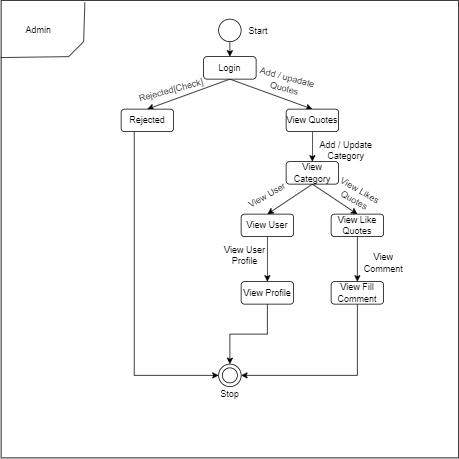

The diagram above was exported from draw.io. Its source (the exported page's mxGraphModel, read from the mxfile embedded in the PNG):
<mxGraphModel dx="983" dy="383" grid="1" gridSize="10" guides="1" tooltips="1" connect="1" arrows="1" fold="1" page="1" pageScale="1" pageWidth="850" pageHeight="1100" math="0" shadow="0">
  <root>
    <mxCell id="0" />
    <mxCell id="1" parent="0" />
    <mxCell id="IestqITS23KrY20UCd8y-1" value="" style="whiteSpace=wrap;html=1;aspect=fixed;" parent="1" vertex="1">
      <mxGeometry x="120" y="245" width="610" height="610" as="geometry" />
    </mxCell>
    <mxCell id="IestqITS23KrY20UCd8y-3" value="" style="endArrow=none;html=1;rounded=0;" parent="1" edge="1">
      <mxGeometry width="50" height="50" relative="1" as="geometry">
        <mxPoint x="210" y="320" as="sourcePoint" />
        <mxPoint x="230" y="300" as="targetPoint" />
      </mxGeometry>
    </mxCell>
    <mxCell id="IestqITS23KrY20UCd8y-4" value="Admin" style="text;html=1;strokeColor=none;fillColor=none;align=center;verticalAlign=middle;whiteSpace=wrap;rounded=0;" parent="1" vertex="1">
      <mxGeometry x="140" y="270" width="60" height="30" as="geometry" />
    </mxCell>
    <mxCell id="IestqITS23KrY20UCd8y-5" value="" style="endArrow=none;html=1;rounded=0;entryX=0.183;entryY=0.004;entryDx=0;entryDy=0;entryPerimeter=0;" parent="1" target="IestqITS23KrY20UCd8y-1" edge="1">
      <mxGeometry width="50" height="50" relative="1" as="geometry">
        <mxPoint x="230" y="300" as="sourcePoint" />
        <mxPoint x="540" y="300" as="targetPoint" />
      </mxGeometry>
    </mxCell>
    <mxCell id="IestqITS23KrY20UCd8y-6" value="" style="endArrow=none;html=1;rounded=0;exitX=-0.001;exitY=0.125;exitDx=0;exitDy=0;exitPerimeter=0;" parent="1" source="IestqITS23KrY20UCd8y-1" edge="1">
      <mxGeometry width="50" height="50" relative="1" as="geometry">
        <mxPoint x="160" y="370" as="sourcePoint" />
        <mxPoint x="210" y="320" as="targetPoint" />
      </mxGeometry>
    </mxCell>
    <mxCell id="IestqITS23KrY20UCd8y-23" style="edgeStyle=orthogonalEdgeStyle;rounded=0;orthogonalLoop=1;jettySize=auto;html=1;exitX=0.5;exitY=1;exitDx=0;exitDy=0;entryX=0.5;entryY=0;entryDx=0;entryDy=0;" parent="1" source="IestqITS23KrY20UCd8y-7" target="IestqITS23KrY20UCd8y-10" edge="1">
      <mxGeometry relative="1" as="geometry" />
    </mxCell>
    <mxCell id="IestqITS23KrY20UCd8y-7" value="" style="ellipse;whiteSpace=wrap;html=1;aspect=fixed;" parent="1" vertex="1">
      <mxGeometry x="410" y="270" width="30" height="30" as="geometry" />
    </mxCell>
    <mxCell id="IestqITS23KrY20UCd8y-8" value="Start" style="text;html=1;strokeColor=none;fillColor=none;align=center;verticalAlign=middle;whiteSpace=wrap;rounded=0;" parent="1" vertex="1">
      <mxGeometry x="433" y="271" width="60" height="30" as="geometry" />
    </mxCell>
    <mxCell id="IestqITS23KrY20UCd8y-24" style="rounded=0;orthogonalLoop=1;jettySize=auto;html=1;exitX=0.5;exitY=1;exitDx=0;exitDy=0;entryX=0.5;entryY=0;entryDx=0;entryDy=0;" parent="1" source="IestqITS23KrY20UCd8y-10" target="IestqITS23KrY20UCd8y-12" edge="1">
      <mxGeometry relative="1" as="geometry" />
    </mxCell>
    <mxCell id="IestqITS23KrY20UCd8y-25" style="rounded=0;orthogonalLoop=1;jettySize=auto;html=1;exitX=0.5;exitY=1;exitDx=0;exitDy=0;entryX=0.5;entryY=0;entryDx=0;entryDy=0;" parent="1" source="IestqITS23KrY20UCd8y-10" target="IestqITS23KrY20UCd8y-13" edge="1">
      <mxGeometry relative="1" as="geometry" />
    </mxCell>
    <mxCell id="IestqITS23KrY20UCd8y-10" value="Login" style="rounded=1;whiteSpace=wrap;html=1;" parent="1" vertex="1">
      <mxGeometry x="390" y="320" width="70" height="30" as="geometry" />
    </mxCell>
    <mxCell id="IestqITS23KrY20UCd8y-35" style="edgeStyle=orthogonalEdgeStyle;rounded=0;orthogonalLoop=1;jettySize=auto;html=1;exitX=0.25;exitY=1;exitDx=0;exitDy=0;entryX=0;entryY=0.5;entryDx=0;entryDy=0;" parent="1" source="IestqITS23KrY20UCd8y-12" target="IestqITS23KrY20UCd8y-21" edge="1">
      <mxGeometry relative="1" as="geometry" />
    </mxCell>
    <mxCell id="IestqITS23KrY20UCd8y-12" value="Rejected" style="rounded=1;whiteSpace=wrap;html=1;" parent="1" vertex="1">
      <mxGeometry x="280" y="390" width="70" height="30" as="geometry" />
    </mxCell>
    <mxCell id="IestqITS23KrY20UCd8y-26" style="edgeStyle=orthogonalEdgeStyle;rounded=0;orthogonalLoop=1;jettySize=auto;html=1;exitX=0.5;exitY=1;exitDx=0;exitDy=0;entryX=0.5;entryY=0;entryDx=0;entryDy=0;" parent="1" source="IestqITS23KrY20UCd8y-13" target="IestqITS23KrY20UCd8y-15" edge="1">
      <mxGeometry relative="1" as="geometry" />
    </mxCell>
    <mxCell id="IestqITS23KrY20UCd8y-13" value="View Quotes" style="rounded=1;whiteSpace=wrap;html=1;" parent="1" vertex="1">
      <mxGeometry x="500" y="390" width="70" height="30" as="geometry" />
    </mxCell>
    <mxCell id="IestqITS23KrY20UCd8y-27" style="rounded=0;orthogonalLoop=1;jettySize=auto;html=1;exitX=0.5;exitY=1;exitDx=0;exitDy=0;entryX=0.5;entryY=0;entryDx=0;entryDy=0;" parent="1" source="IestqITS23KrY20UCd8y-15" target="IestqITS23KrY20UCd8y-17" edge="1">
      <mxGeometry relative="1" as="geometry" />
    </mxCell>
    <mxCell id="IestqITS23KrY20UCd8y-28" style="rounded=0;orthogonalLoop=1;jettySize=auto;html=1;exitX=0.5;exitY=1;exitDx=0;exitDy=0;entryX=0.5;entryY=0;entryDx=0;entryDy=0;" parent="1" source="IestqITS23KrY20UCd8y-15" target="IestqITS23KrY20UCd8y-18" edge="1">
      <mxGeometry relative="1" as="geometry" />
    </mxCell>
    <mxCell id="IestqITS23KrY20UCd8y-15" value="View Category" style="rounded=1;whiteSpace=wrap;html=1;" parent="1" vertex="1">
      <mxGeometry x="500" y="460" width="70" height="30" as="geometry" />
    </mxCell>
    <mxCell id="IestqITS23KrY20UCd8y-29" style="rounded=0;orthogonalLoop=1;jettySize=auto;html=1;exitX=0.5;exitY=1;exitDx=0;exitDy=0;entryX=0.5;entryY=0;entryDx=0;entryDy=0;" parent="1" source="IestqITS23KrY20UCd8y-17" target="IestqITS23KrY20UCd8y-20" edge="1">
      <mxGeometry relative="1" as="geometry" />
    </mxCell>
    <mxCell id="IestqITS23KrY20UCd8y-17" value="View User" style="rounded=1;whiteSpace=wrap;html=1;" parent="1" vertex="1">
      <mxGeometry x="440" y="530" width="70" height="30" as="geometry" />
    </mxCell>
    <mxCell id="IestqITS23KrY20UCd8y-31" style="rounded=0;orthogonalLoop=1;jettySize=auto;html=1;exitX=0.5;exitY=1;exitDx=0;exitDy=0;entryX=0.5;entryY=0;entryDx=0;entryDy=0;" parent="1" source="IestqITS23KrY20UCd8y-18" target="IestqITS23KrY20UCd8y-19" edge="1">
      <mxGeometry relative="1" as="geometry" />
    </mxCell>
    <mxCell id="IestqITS23KrY20UCd8y-18" value="View Like Quotes" style="rounded=1;whiteSpace=wrap;html=1;" parent="1" vertex="1">
      <mxGeometry x="560" y="530" width="70" height="30" as="geometry" />
    </mxCell>
    <mxCell id="IestqITS23KrY20UCd8y-32" style="edgeStyle=orthogonalEdgeStyle;rounded=0;orthogonalLoop=1;jettySize=auto;html=1;exitX=0.5;exitY=1;exitDx=0;exitDy=0;entryX=1;entryY=0.5;entryDx=0;entryDy=0;" parent="1" source="IestqITS23KrY20UCd8y-19" target="IestqITS23KrY20UCd8y-21" edge="1">
      <mxGeometry relative="1" as="geometry" />
    </mxCell>
    <mxCell id="IestqITS23KrY20UCd8y-19" value="View Fill Comment" style="rounded=1;whiteSpace=wrap;html=1;" parent="1" vertex="1">
      <mxGeometry x="560" y="620" width="70" height="30" as="geometry" />
    </mxCell>
    <mxCell id="IestqITS23KrY20UCd8y-34" style="edgeStyle=orthogonalEdgeStyle;rounded=0;orthogonalLoop=1;jettySize=auto;html=1;exitX=0.5;exitY=1;exitDx=0;exitDy=0;entryX=0.5;entryY=0;entryDx=0;entryDy=0;" parent="1" source="IestqITS23KrY20UCd8y-20" target="IestqITS23KrY20UCd8y-21" edge="1">
      <mxGeometry relative="1" as="geometry" />
    </mxCell>
    <mxCell id="IestqITS23KrY20UCd8y-20" value="View Profile" style="rounded=1;whiteSpace=wrap;html=1;" parent="1" vertex="1">
      <mxGeometry x="440" y="620" width="70" height="30" as="geometry" />
    </mxCell>
    <mxCell id="IestqITS23KrY20UCd8y-21" value="" style="ellipse;whiteSpace=wrap;html=1;aspect=fixed;" parent="1" vertex="1">
      <mxGeometry x="410" y="730" width="30" height="30" as="geometry" />
    </mxCell>
    <mxCell id="IestqITS23KrY20UCd8y-22" value="" style="ellipse;whiteSpace=wrap;html=1;aspect=fixed;" parent="1" vertex="1">
      <mxGeometry x="415" y="735" width="20" height="20" as="geometry" />
    </mxCell>
    <mxCell id="IestqITS23KrY20UCd8y-30" value="Stop" style="text;html=1;strokeColor=none;fillColor=none;align=center;verticalAlign=middle;whiteSpace=wrap;rounded=0;" parent="1" vertex="1">
      <mxGeometry x="395" y="755" width="60" height="30" as="geometry" />
    </mxCell>
    <mxCell id="IestqITS23KrY20UCd8y-36" value="Rejected[Check]" style="text;html=1;strokeColor=none;fillColor=none;align=center;verticalAlign=middle;whiteSpace=wrap;rounded=0;rotation=-15;" parent="1" vertex="1">
      <mxGeometry x="317" y="350" width="60" height="30" as="geometry" />
    </mxCell>
    <mxCell id="IestqITS23KrY20UCd8y-37" value="Add / upadate Quotes" style="text;html=1;strokeColor=none;fillColor=none;align=center;verticalAlign=middle;whiteSpace=wrap;rounded=0;rotation=15;" parent="1" vertex="1">
      <mxGeometry x="460" y="340" width="80" height="30" as="geometry" />
    </mxCell>
    <mxCell id="IestqITS23KrY20UCd8y-41" value="Add / Update Category" style="text;html=1;strokeColor=none;fillColor=none;align=center;verticalAlign=middle;whiteSpace=wrap;rounded=0;" parent="1" vertex="1">
      <mxGeometry x="530" y="430" width="100" height="30" as="geometry" />
    </mxCell>
    <mxCell id="IestqITS23KrY20UCd8y-43" value="View User" style="text;html=1;strokeColor=none;fillColor=none;align=center;verticalAlign=middle;whiteSpace=wrap;rounded=0;rotation=-30;" parent="1" vertex="1">
      <mxGeometry x="445" y="490" width="60" height="30" as="geometry" />
    </mxCell>
    <mxCell id="IestqITS23KrY20UCd8y-44" value="View Likes Quotes" style="text;html=1;strokeColor=none;fillColor=none;align=center;verticalAlign=middle;whiteSpace=wrap;rounded=0;rotation=30;" parent="1" vertex="1">
      <mxGeometry x="565" y="490" width="60" height="30" as="geometry" />
    </mxCell>
    <mxCell id="IestqITS23KrY20UCd8y-45" value="View User Profile" style="text;html=1;strokeColor=none;fillColor=none;align=center;verticalAlign=middle;whiteSpace=wrap;rounded=0;" parent="1" vertex="1">
      <mxGeometry x="415" y="570" width="60" height="30" as="geometry" />
    </mxCell>
    <mxCell id="IestqITS23KrY20UCd8y-46" value="View Comment" style="text;html=1;strokeColor=none;fillColor=none;align=center;verticalAlign=middle;whiteSpace=wrap;rounded=0;" parent="1" vertex="1">
      <mxGeometry x="600" y="580" width="60" height="30" as="geometry" />
    </mxCell>
  </root>
</mxGraphModel>